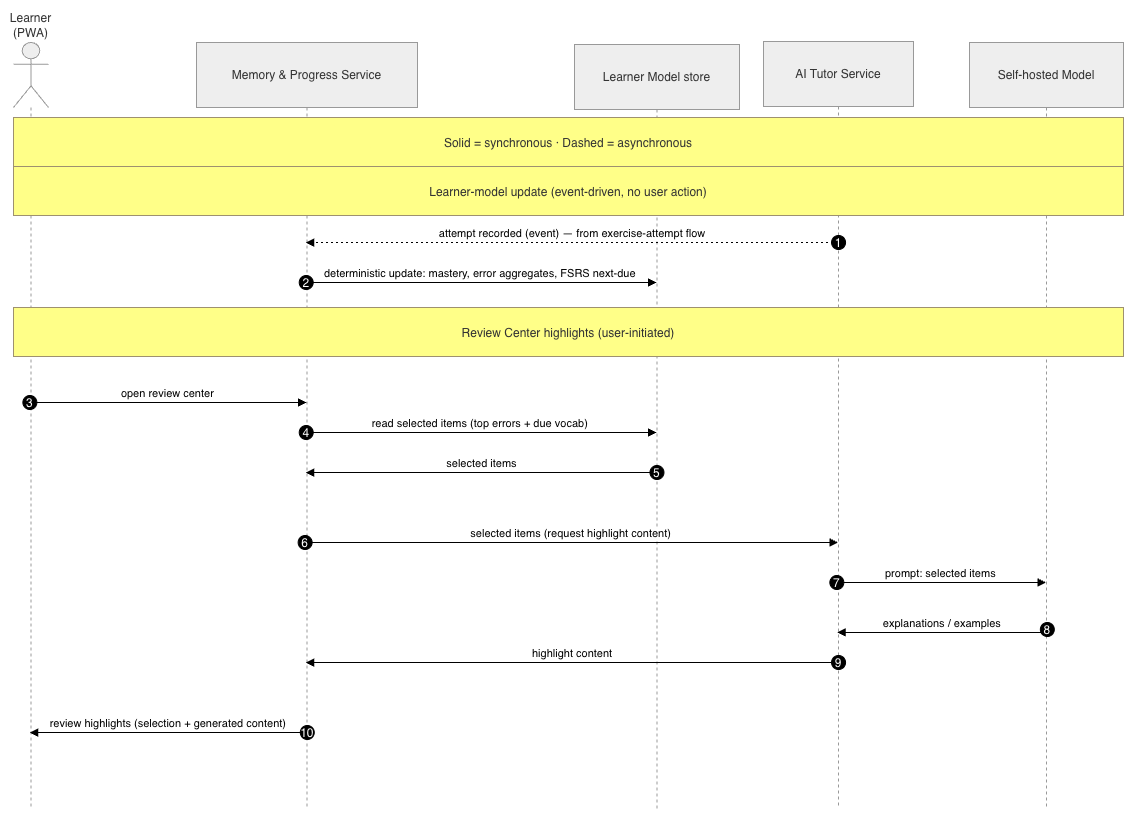

The diagram above was exported from draw.io. Its source (the exported page's mxGraphModel, read from the mxfile embedded in the PNG):
<mxGraphModel dx="2571" dy="1395" grid="1" gridSize="10" guides="1" tooltips="1" connect="1" arrows="1" fold="1" page="1" pageScale="1" pageWidth="850" pageHeight="1100" math="0" shadow="0">
  <root>
    <mxCell id="0" />
    <mxCell id="1" parent="0" />
    <mxCell id="DGExG1j_69cOZ-jBJrrG-1" parent="1" style="shape=umlLifeline;perimeter=lifelinePerimeter;whiteSpace=wrap;container=1;dropTarget=0;collapsible=0;recursiveResize=0;outlineConnect=0;portConstraint=eastwest;newEdgeStyle={&quot;edgeStyle&quot;:&quot;elbowEdgeStyle&quot;,&quot;elbow&quot;:&quot;vertical&quot;,&quot;curved&quot;:0,&quot;rounded&quot;:0};participant=umlActor;verticalAlign=bottom;labelPosition=center;verticalLabelPosition=top;align=center;size=65;fillColor=light-dark(#eeeeee,#1f2020);strokeColor=light-dark(#999999,#cccccc);fontColor=light-dark(#333333,#cccccc);" value="Learner (PWA)" vertex="1">
      <mxGeometry height="767" width="35" x="100" y="241" as="geometry" />
    </mxCell>
    <mxCell id="DGExG1j_69cOZ-jBJrrG-2" parent="1" style="shape=umlLifeline;perimeter=lifelinePerimeter;whiteSpace=wrap;container=1;dropTarget=0;collapsible=0;recursiveResize=0;outlineConnect=0;portConstraint=eastwest;newEdgeStyle={&quot;edgeStyle&quot;:&quot;elbowEdgeStyle&quot;,&quot;elbow&quot;:&quot;vertical&quot;,&quot;curved&quot;:0,&quot;rounded&quot;:0};size=65;fillColor=light-dark(#eeeeee,#1f2020);strokeColor=light-dark(#999999,#cccccc);fontColor=light-dark(#333333,#cccccc);" value="Memory &amp; Progress Service" vertex="1">
      <mxGeometry height="767" width="221" x="283" y="241" as="geometry" />
    </mxCell>
    <mxCell id="DGExG1j_69cOZ-jBJrrG-3" parent="1" style="shape=umlLifeline;perimeter=lifelinePerimeter;whiteSpace=wrap;container=1;dropTarget=0;collapsible=0;recursiveResize=0;outlineConnect=0;portConstraint=eastwest;newEdgeStyle={&quot;edgeStyle&quot;:&quot;elbowEdgeStyle&quot;,&quot;elbow&quot;:&quot;vertical&quot;,&quot;curved&quot;:0,&quot;rounded&quot;:0};size=65;fillColor=light-dark(#eeeeee,#1f2020);strokeColor=light-dark(#999999,#cccccc);fontColor=light-dark(#333333,#cccccc);" value="Learner Model store" vertex="1">
      <mxGeometry height="767" width="165" x="661" y="243" as="geometry" />
    </mxCell>
    <mxCell id="DGExG1j_69cOZ-jBJrrG-4" parent="1" style="shape=umlLifeline;perimeter=lifelinePerimeter;whiteSpace=wrap;container=1;dropTarget=0;collapsible=0;recursiveResize=0;outlineConnect=0;portConstraint=eastwest;newEdgeStyle={&quot;edgeStyle&quot;:&quot;elbowEdgeStyle&quot;,&quot;elbow&quot;:&quot;vertical&quot;,&quot;curved&quot;:0,&quot;rounded&quot;:0};size=65;fillColor=light-dark(#eeeeee,#1f2020);strokeColor=light-dark(#999999,#cccccc);fontColor=light-dark(#333333,#cccccc);" value="AI Tutor Service" vertex="1">
      <mxGeometry height="767" width="150" x="850" y="240" as="geometry" />
    </mxCell>
    <mxCell id="DGExG1j_69cOZ-jBJrrG-5" parent="1" style="shape=umlLifeline;perimeter=lifelinePerimeter;whiteSpace=wrap;container=1;dropTarget=0;collapsible=0;recursiveResize=0;outlineConnect=0;portConstraint=eastwest;newEdgeStyle={&quot;edgeStyle&quot;:&quot;elbowEdgeStyle&quot;,&quot;elbow&quot;:&quot;vertical&quot;,&quot;curved&quot;:0,&quot;rounded&quot;:0};size=65;fillColor=light-dark(#eeeeee,#1f2020);strokeColor=light-dark(#999999,#cccccc);fontColor=light-dark(#333333,#cccccc);" value="Self-hosted Model" vertex="1">
      <mxGeometry height="767" width="154" x="1056" y="241" as="geometry" />
    </mxCell>
    <mxCell id="DGExG1j_69cOZ-jBJrrG-6" edge="1" parent="1" source="DGExG1j_69cOZ-jBJrrG-4" style="verticalAlign=bottom;edgeStyle=elbowEdgeStyle;elbow=vertical;curved=0;rounded=0;dashed=1;dashPattern=2 3;endArrow=block;" target="DGExG1j_69cOZ-jBJrrG-2" value="attempt recorded (event) — from exercise-attempt flow">
      <mxGeometry relative="1" as="geometry">
        <Array as="points">
          <mxPoint x="740" y="441" />
        </Array>
      </mxGeometry>
    </mxCell>
    <mxCell id="DGExG1j_69cOZ-jBJrrG-7" parent="DGExG1j_69cOZ-jBJrrG-6" style="ellipse;aspect=fixed;fillColor=#000000;align=center;fontColor=#FFFFFF;" value="1" vertex="1">
      <mxGeometry height="14" relative="1" width="14" as="geometry">
        <mxPoint x="259" y="-7" as="offset" />
      </mxGeometry>
    </mxCell>
    <mxCell id="DGExG1j_69cOZ-jBJrrG-8" edge="1" parent="1" source="DGExG1j_69cOZ-jBJrrG-2" style="verticalAlign=bottom;edgeStyle=elbowEdgeStyle;elbow=vertical;curved=0;rounded=0;endArrow=block;" target="DGExG1j_69cOZ-jBJrrG-3" value="deterministic update: mastery, error aggregates, FSRS next-due">
      <mxGeometry relative="1" as="geometry">
        <Array as="points">
          <mxPoint x="660" y="481" />
        </Array>
      </mxGeometry>
    </mxCell>
    <mxCell id="DGExG1j_69cOZ-jBJrrG-9" parent="DGExG1j_69cOZ-jBJrrG-8" style="ellipse;aspect=fixed;fillColor=#000000;align=center;fontColor=#FFFFFF;" value="2" vertex="1">
      <mxGeometry height="14" relative="1" width="14" as="geometry">
        <mxPoint x="-181" y="-7" as="offset" />
      </mxGeometry>
    </mxCell>
    <mxCell id="DGExG1j_69cOZ-jBJrrG-10" edge="1" parent="1" source="DGExG1j_69cOZ-jBJrrG-1" style="verticalAlign=bottom;edgeStyle=elbowEdgeStyle;elbow=vertical;curved=0;rounded=0;endArrow=block;" target="DGExG1j_69cOZ-jBJrrG-2" value="open review center">
      <mxGeometry relative="1" as="geometry">
        <Array as="points">
          <mxPoint x="270" y="601" />
        </Array>
      </mxGeometry>
    </mxCell>
    <mxCell id="DGExG1j_69cOZ-jBJrrG-11" parent="DGExG1j_69cOZ-jBJrrG-10" style="ellipse;aspect=fixed;fillColor=#000000;align=center;fontColor=#FFFFFF;" value="3" vertex="1">
      <mxGeometry height="14" relative="1" width="14" as="geometry">
        <mxPoint x="-145" y="-7" as="offset" />
      </mxGeometry>
    </mxCell>
    <mxCell id="DGExG1j_69cOZ-jBJrrG-12" edge="1" parent="1" source="DGExG1j_69cOZ-jBJrrG-2" style="verticalAlign=bottom;edgeStyle=elbowEdgeStyle;elbow=vertical;curved=0;rounded=0;endArrow=block;" target="DGExG1j_69cOZ-jBJrrG-3" value="read selected items (top errors + due vocab)">
      <mxGeometry relative="1" as="geometry">
        <Array as="points">
          <mxPoint x="660" y="631" />
        </Array>
      </mxGeometry>
    </mxCell>
    <mxCell id="DGExG1j_69cOZ-jBJrrG-13" parent="DGExG1j_69cOZ-jBJrrG-12" style="ellipse;aspect=fixed;fillColor=#000000;align=center;fontColor=#FFFFFF;" value="4" vertex="1">
      <mxGeometry height="14" relative="1" width="14" as="geometry">
        <mxPoint x="-181" y="-7" as="offset" />
      </mxGeometry>
    </mxCell>
    <mxCell id="DGExG1j_69cOZ-jBJrrG-14" edge="1" parent="1" source="DGExG1j_69cOZ-jBJrrG-3" style="verticalAlign=bottom;edgeStyle=elbowEdgeStyle;elbow=vertical;curved=0;rounded=0;endArrow=block;" target="DGExG1j_69cOZ-jBJrrG-2" value="selected items">
      <mxGeometry relative="1" as="geometry">
        <Array as="points">
          <mxPoint x="560" y="671" />
        </Array>
      </mxGeometry>
    </mxCell>
    <mxCell id="DGExG1j_69cOZ-jBJrrG-15" parent="DGExG1j_69cOZ-jBJrrG-14" style="ellipse;aspect=fixed;fillColor=#000000;align=center;fontColor=#FFFFFF;" value="5" vertex="1">
      <mxGeometry height="14" relative="1" width="14" as="geometry">
        <mxPoint x="168" y="-7" as="offset" />
      </mxGeometry>
    </mxCell>
    <mxCell id="DGExG1j_69cOZ-jBJrrG-16" edge="1" parent="1" source="DGExG1j_69cOZ-jBJrrG-2" style="verticalAlign=bottom;edgeStyle=elbowEdgeStyle;elbow=vertical;curved=0;rounded=0;endArrow=block;" target="DGExG1j_69cOZ-jBJrrG-4" value="selected items (request highlight content)">
      <mxGeometry relative="1" as="geometry">
        <Array as="points">
          <mxPoint x="720" y="741" />
        </Array>
      </mxGeometry>
    </mxCell>
    <mxCell id="DGExG1j_69cOZ-jBJrrG-17" parent="DGExG1j_69cOZ-jBJrrG-16" style="ellipse;aspect=fixed;fillColor=#000000;align=center;fontColor=#FFFFFF;" value="6" vertex="1">
      <mxGeometry height="14" relative="1" width="14" as="geometry">
        <mxPoint x="-273" y="-7" as="offset" />
      </mxGeometry>
    </mxCell>
    <mxCell id="DGExG1j_69cOZ-jBJrrG-18" edge="1" parent="1" source="DGExG1j_69cOZ-jBJrrG-4" style="verticalAlign=bottom;edgeStyle=elbowEdgeStyle;elbow=vertical;curved=0;rounded=0;endArrow=block;" target="DGExG1j_69cOZ-jBJrrG-5" value="prompt: selected items">
      <mxGeometry relative="1" as="geometry">
        <Array as="points">
          <mxPoint x="1040" y="781" />
        </Array>
      </mxGeometry>
    </mxCell>
    <mxCell id="DGExG1j_69cOZ-jBJrrG-19" parent="DGExG1j_69cOZ-jBJrrG-18" style="ellipse;aspect=fixed;fillColor=#000000;align=center;fontColor=#FFFFFF;" value="7" vertex="1">
      <mxGeometry height="14" relative="1" width="14" as="geometry">
        <mxPoint x="-111" y="-7" as="offset" />
      </mxGeometry>
    </mxCell>
    <mxCell id="DGExG1j_69cOZ-jBJrrG-20" edge="1" parent="1" source="DGExG1j_69cOZ-jBJrrG-5" style="verticalAlign=bottom;edgeStyle=elbowEdgeStyle;elbow=vertical;curved=0;rounded=0;endArrow=block;" target="DGExG1j_69cOZ-jBJrrG-4" value="explanations / examples">
      <mxGeometry relative="1" as="geometry">
        <Array as="points">
          <mxPoint x="1020" y="831" />
        </Array>
      </mxGeometry>
    </mxCell>
    <mxCell id="DGExG1j_69cOZ-jBJrrG-21" parent="DGExG1j_69cOZ-jBJrrG-20" style="ellipse;aspect=fixed;fillColor=#000000;align=center;fontColor=#FFFFFF;" value="8" vertex="1">
      <mxGeometry height="14" relative="1" width="14" as="geometry">
        <mxPoint x="98" y="-10" as="offset" />
      </mxGeometry>
    </mxCell>
    <mxCell id="DGExG1j_69cOZ-jBJrrG-22" edge="1" parent="1" source="DGExG1j_69cOZ-jBJrrG-4" style="verticalAlign=bottom;edgeStyle=elbowEdgeStyle;elbow=vertical;curved=0;rounded=0;endArrow=block;" target="DGExG1j_69cOZ-jBJrrG-2" value="highlight content">
      <mxGeometry relative="1" as="geometry">
        <Array as="points">
          <mxPoint x="720" y="861" />
        </Array>
      </mxGeometry>
    </mxCell>
    <mxCell id="DGExG1j_69cOZ-jBJrrG-23" parent="DGExG1j_69cOZ-jBJrrG-22" style="ellipse;aspect=fixed;fillColor=#000000;align=center;fontColor=#FFFFFF;" value="9" vertex="1">
      <mxGeometry height="14" relative="1" width="14" as="geometry">
        <mxPoint x="259" y="-7" as="offset" />
      </mxGeometry>
    </mxCell>
    <mxCell id="DGExG1j_69cOZ-jBJrrG-24" edge="1" parent="1" source="DGExG1j_69cOZ-jBJrrG-2" style="verticalAlign=bottom;edgeStyle=elbowEdgeStyle;elbow=vertical;curved=0;rounded=0;endArrow=block;" target="DGExG1j_69cOZ-jBJrrG-1" value="review highlights (selection + generated content)">
      <mxGeometry relative="1" as="geometry">
        <Array as="points">
          <mxPoint x="270" y="931" />
        </Array>
      </mxGeometry>
    </mxCell>
    <mxCell id="DGExG1j_69cOZ-jBJrrG-25" parent="DGExG1j_69cOZ-jBJrrG-24" style="ellipse;aspect=fixed;fillColor=#000000;align=center;fontColor=#FFFFFF;" value="10" vertex="1">
      <mxGeometry height="14" relative="1" width="14" as="geometry">
        <mxPoint x="132" y="-7" as="offset" />
      </mxGeometry>
    </mxCell>
    <mxCell id="DGExG1j_69cOZ-jBJrrG-26" parent="1" style="fillColor=#ffff88;strokeColor=#9E916F;fontColor=light-dark(#333333,#cccccc);" value="Solid = synchronous · Dashed = asynchronous" vertex="1">
      <mxGeometry height="49" width="1110" x="100" y="316" as="geometry" />
    </mxCell>
    <mxCell id="DGExG1j_69cOZ-jBJrrG-27" parent="1" style="fillColor=#ffff88;strokeColor=#9E916F;fontColor=light-dark(#333333,#cccccc);" value="Learner-model update (event-driven, no user action)" vertex="1">
      <mxGeometry height="49" width="1110" x="100" y="365" as="geometry" />
    </mxCell>
    <mxCell id="DGExG1j_69cOZ-jBJrrG-28" parent="1" style="fillColor=#ffff88;strokeColor=#9E916F;fontColor=light-dark(#333333,#cccccc);" value="Review Center highlights (user-initiated)" vertex="1">
      <mxGeometry height="49" width="1110" x="100" y="506" as="geometry" />
    </mxCell>
  </root>
</mxGraphModel>